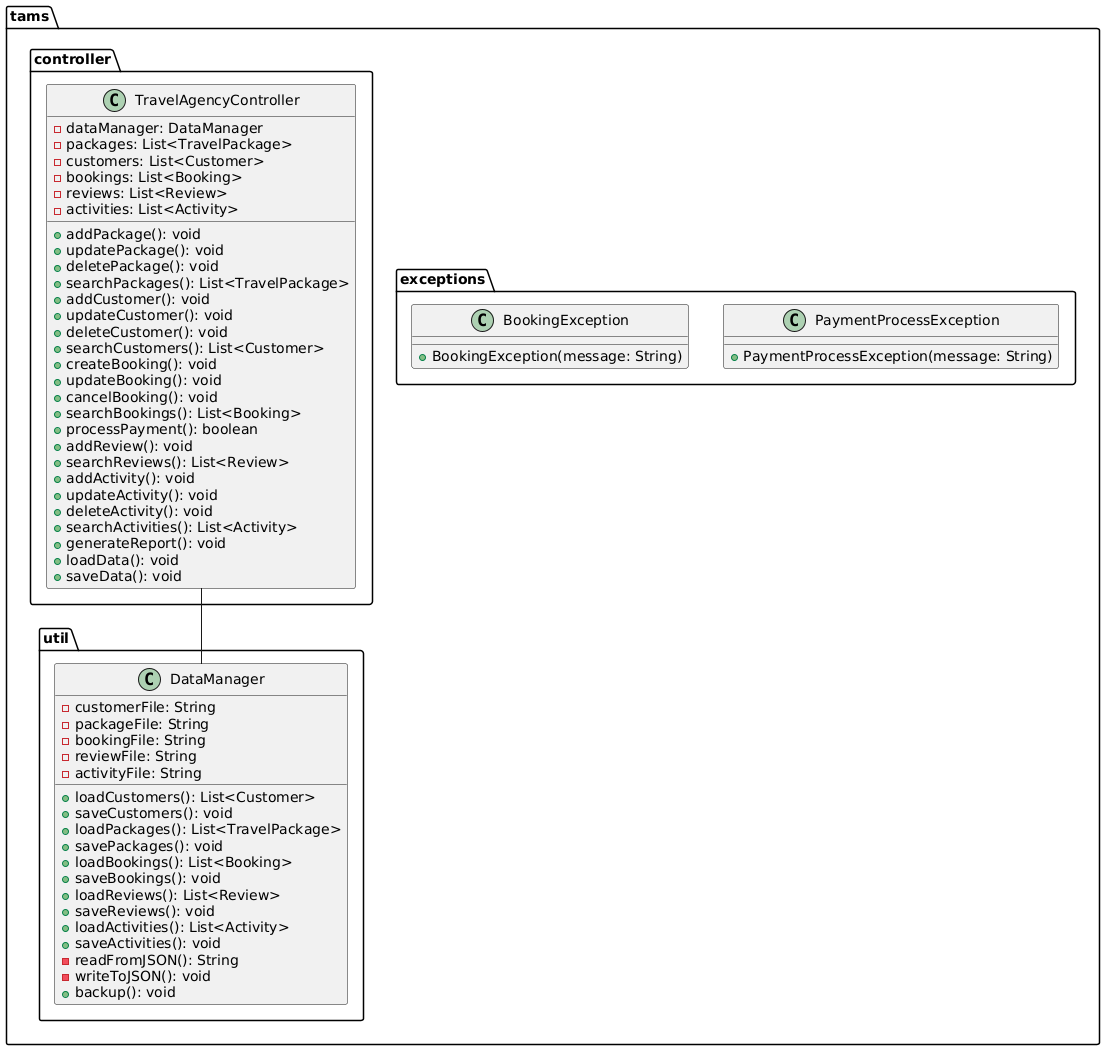

The diagram above was rendered by PlantUML. Its source (embedded in the PNG):
@startuml
package "tams.controller" {
    class TravelAgencyController {
        -dataManager: DataManager
        -packages: List<TravelPackage>
        -customers: List<Customer>
        -bookings: List<Booking>
        -reviews: List<Review>
        -activities: List<Activity>
        +addPackage(): void
        +updatePackage(): void
        +deletePackage(): void
        +searchPackages(): List<TravelPackage>
        +addCustomer(): void
        +updateCustomer(): void
        +deleteCustomer(): void
        +searchCustomers(): List<Customer>
        +createBooking(): void
        +updateBooking(): void
        +cancelBooking(): void
        +searchBookings(): List<Booking>
        +processPayment(): boolean
        +addReview(): void
        +searchReviews(): List<Review>
        +addActivity(): void
        +updateActivity(): void
        +deleteActivity(): void
        +searchActivities(): List<Activity>
        +generateReport(): void
        +loadData(): void
        +saveData(): void
    }
}

package "tams.util" {
    class DataManager {
        -customerFile: String
        -packageFile: String
        -bookingFile: String
        -reviewFile: String
        -activityFile: String
        +loadCustomers(): List<Customer>
        +saveCustomers(): void
        +loadPackages(): List<TravelPackage>
        +savePackages(): void
        +loadBookings(): List<Booking>
        +saveBookings(): void
        +loadReviews(): List<Review>
        +saveReviews(): void
        +loadActivities(): List<Activity>
        +saveActivities(): void
        -readFromJSON(): String
        -writeToJSON(): void
        +backup(): void
    }
}
TravelAgencyController -- DataManager
package "tams.exceptions" {
    class BookingException {
        +BookingException(message: String)
    }
    
    class PaymentProcessException {
        +PaymentProcessException(message: String)
    }
}
@enduml